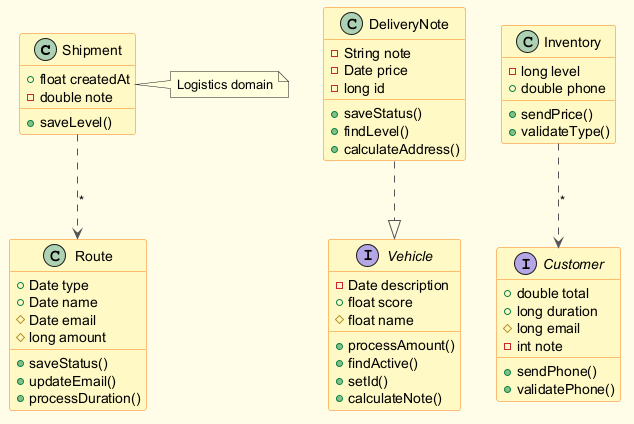

The diagram above was rendered by PlantUML. Its source (embedded in the PNG):
@startuml
skinparam backgroundColor #FFFDE7
skinparam classBackgroundColor #FFF9C4
skinparam classBorderColor #F57F17
skinparam ArrowColor #555555
class Shipment {
  +float createdAt
  -double note
  +saveLevel()
}
interface Vehicle {
  -Date description
  +float score
  #float name
  +processAmount()
  +findActive()
  +setId()
  +calculateNote()
}
class Route {
  +Date type
  +Date name
  #Date email
  #long amount
  +saveStatus()
  +updateEmail()
  +processDuration()
}
class Inventory {
  -long level
  +double phone
  +sendPrice()
  +validateType()
}
interface Customer {
  +double total
  +long duration
  #long email
  -int note
  +sendPhone()
  +validatePhone()
}
class DeliveryNote {
  -String note
  -Date price
  -long id
  +saveStatus()
  +findLevel()
  +calculateAddress()
}
Inventory ..> Customer : "*"
DeliveryNote ..|> Vehicle
Shipment ..> Route : "*"
note right of Shipment : Logistics domain
@enduml